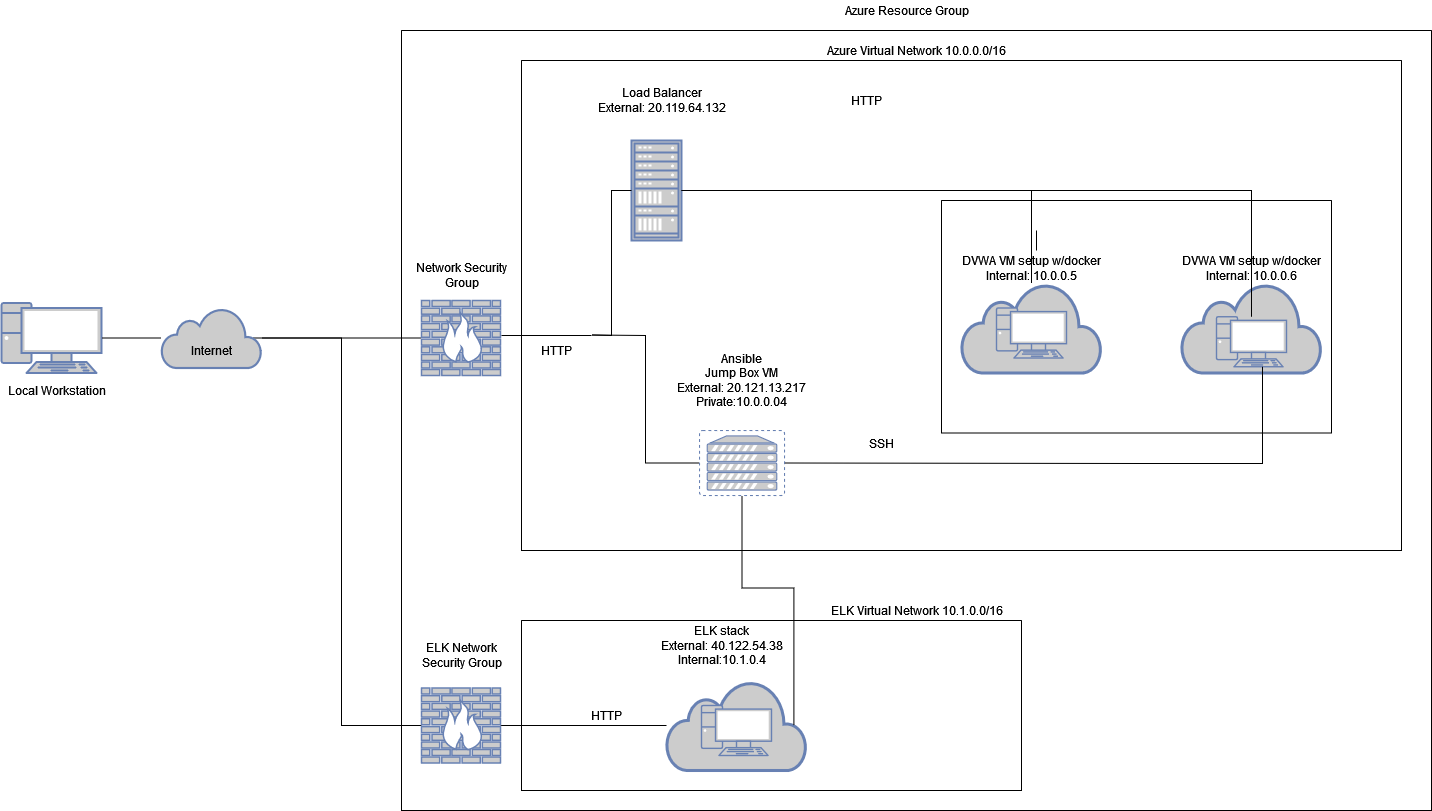

The diagram above was exported from draw.io. Its source (the exported page's mxGraphModel, read from the mxfile embedded in the PNG):
<mxGraphModel dx="1422" dy="772" grid="1" gridSize="10" guides="1" tooltips="1" connect="1" arrows="1" fold="1" page="1" pageScale="1" pageWidth="1500" pageHeight="1000" background="none" math="0" shadow="0">
  <root>
    <mxCell id="0" />
    <mxCell id="1" parent="0" />
    <mxCell id="fQorv_YW8pqwQFXPpmIg-1" value="" style="fontColor=#0066CC;verticalAlign=top;verticalLabelPosition=bottom;labelPosition=center;align=center;html=1;outlineConnect=0;fillColor=#CCCCCC;strokeColor=#6881B3;gradientColor=none;gradientDirection=north;strokeWidth=2;shape=mxgraph.networks.pc;" parent="1" vertex="1">
      <mxGeometry x="10" y="372.5" width="100" height="70" as="geometry" />
    </mxCell>
    <mxCell id="fQorv_YW8pqwQFXPpmIg-2" value="&lt;div&gt;Local Workstation&lt;/div&gt;" style="text;html=1;resizable=0;autosize=1;align=center;verticalAlign=middle;points=[];fillColor=none;strokeColor=none;rounded=0;" parent="1" vertex="1">
      <mxGeometry x="10" y="450" width="110" height="20" as="geometry" />
    </mxCell>
    <mxCell id="fQorv_YW8pqwQFXPpmIg-77" style="edgeStyle=orthogonalEdgeStyle;rounded=0;orthogonalLoop=1;jettySize=auto;html=1;endArrow=none;endFill=0;strokeColor=#000000;exitX=0.91;exitY=0.5;exitDx=0;exitDy=0;exitPerimeter=0;" parent="1" source="fQorv_YW8pqwQFXPpmIg-7" target="fQorv_YW8pqwQFXPpmIg-20" edge="1">
      <mxGeometry relative="1" as="geometry">
        <mxPoint x="380" y="407.5" as="sourcePoint" />
      </mxGeometry>
    </mxCell>
    <mxCell id="fQorv_YW8pqwQFXPpmIg-78" style="edgeStyle=orthogonalEdgeStyle;rounded=0;orthogonalLoop=1;jettySize=auto;html=1;entryX=1;entryY=0.5;entryDx=0;entryDy=0;entryPerimeter=0;endArrow=none;endFill=0;strokeColor=#000000;" parent="1" source="fQorv_YW8pqwQFXPpmIg-7" target="fQorv_YW8pqwQFXPpmIg-1" edge="1">
      <mxGeometry relative="1" as="geometry" />
    </mxCell>
    <mxCell id="vkubAfiQ1PUoYQJNgO9v-4" style="edgeStyle=orthogonalEdgeStyle;rounded=0;orthogonalLoop=1;jettySize=auto;html=1;entryX=0;entryY=0.5;entryDx=0;entryDy=0;entryPerimeter=0;endArrow=none;endFill=0;elbow=vertical;" edge="1" parent="1" source="fQorv_YW8pqwQFXPpmIg-7" target="H3Nf2hTN2-bzqEIgK6W3-7">
      <mxGeometry relative="1" as="geometry" />
    </mxCell>
    <mxCell id="fQorv_YW8pqwQFXPpmIg-7" value="" style="html=1;outlineConnect=0;fillColor=#CCCCCC;strokeColor=#6881B3;gradientColor=none;gradientDirection=north;strokeWidth=2;shape=mxgraph.networks.cloud;fontColor=#ffffff;" parent="1" vertex="1">
      <mxGeometry x="170" y="377.5" width="100" height="60" as="geometry" />
    </mxCell>
    <mxCell id="fQorv_YW8pqwQFXPpmIg-8" value="&lt;div&gt;Internet&lt;/div&gt;" style="text;html=1;resizable=0;autosize=1;align=center;verticalAlign=middle;points=[];fillColor=none;strokeColor=none;rounded=0;" parent="1" vertex="1">
      <mxGeometry x="190" y="410" width="60" height="20" as="geometry" />
    </mxCell>
    <mxCell id="fQorv_YW8pqwQFXPpmIg-10" value="" style="swimlane;startSize=0;editable=0;" parent="1" vertex="1">
      <mxGeometry x="410" y="100" width="1030" height="780" as="geometry" />
    </mxCell>
    <mxCell id="fQorv_YW8pqwQFXPpmIg-22" value="&lt;div&gt;Azure Virtual Network 10.0.0.0/16&lt;/div&gt;" style="text;html=1;resizable=0;autosize=1;align=center;verticalAlign=middle;points=[];fillColor=none;strokeColor=none;rounded=0;" parent="fQorv_YW8pqwQFXPpmIg-10" vertex="1">
      <mxGeometry x="420" y="10" width="190" height="20" as="geometry" />
    </mxCell>
    <mxCell id="fQorv_YW8pqwQFXPpmIg-20" value="" style="fontColor=#0066CC;verticalAlign=top;verticalLabelPosition=bottom;labelPosition=center;align=center;html=1;outlineConnect=0;fillColor=#CCCCCC;strokeColor=#6881B3;gradientColor=none;gradientDirection=north;strokeWidth=2;shape=mxgraph.networks.firewall;" parent="fQorv_YW8pqwQFXPpmIg-10" vertex="1">
      <mxGeometry x="20" y="270" width="79" height="75" as="geometry" />
    </mxCell>
    <mxCell id="fQorv_YW8pqwQFXPpmIg-24" value="&lt;div&gt;Network Security&lt;/div&gt;&lt;div&gt;Group&lt;/div&gt;" style="text;html=1;resizable=0;autosize=1;align=center;verticalAlign=middle;points=[];fillColor=none;strokeColor=none;rounded=0;" parent="fQorv_YW8pqwQFXPpmIg-10" vertex="1">
      <mxGeometry x="4.5" y="230" width="110" height="30" as="geometry" />
    </mxCell>
    <mxCell id="H3Nf2hTN2-bzqEIgK6W3-5" value="" style="swimlane;startSize=0;" parent="fQorv_YW8pqwQFXPpmIg-10" vertex="1">
      <mxGeometry x="120" y="590" width="500" height="170" as="geometry" />
    </mxCell>
    <mxCell id="H3Nf2hTN2-bzqEIgK6W3-17" value="" style="html=1;outlineConnect=0;fillColor=#CCCCCC;strokeColor=#6881B3;gradientColor=none;gradientDirection=north;strokeWidth=2;shape=mxgraph.networks.cloud;fontColor=#ffffff;" parent="H3Nf2hTN2-bzqEIgK6W3-5" vertex="1">
      <mxGeometry x="145" y="60" width="140" height="90" as="geometry" />
    </mxCell>
    <mxCell id="H3Nf2hTN2-bzqEIgK6W3-18" value="" style="fontColor=#0066CC;verticalAlign=top;verticalLabelPosition=bottom;labelPosition=center;align=center;html=1;outlineConnect=0;fillColor=#CCCCCC;strokeColor=#6881B3;gradientColor=none;gradientDirection=north;strokeWidth=2;shape=mxgraph.networks.pc;" parent="H3Nf2hTN2-bzqEIgK6W3-5" vertex="1">
      <mxGeometry x="180" y="85" width="70" height="50" as="geometry" />
    </mxCell>
    <mxCell id="H3Nf2hTN2-bzqEIgK6W3-19" value="ELK stack&lt;br&gt;&lt;div&gt;External: 40.122.54.38&lt;/div&gt;&lt;div&gt;Internal:10.1.0.4&lt;/div&gt; " style="text;html=1;resizable=0;autosize=1;align=center;verticalAlign=middle;points=[];fillColor=none;strokeColor=none;rounded=0;" parent="H3Nf2hTN2-bzqEIgK6W3-5" vertex="1">
      <mxGeometry x="130" width="140" height="50" as="geometry" />
    </mxCell>
    <mxCell id="H3Nf2hTN2-bzqEIgK6W3-22" value="&lt;div&gt;HTTP&lt;/div&gt;" style="text;html=1;resizable=0;autosize=1;align=center;verticalAlign=middle;points=[];fillColor=none;strokeColor=none;rounded=0;" parent="H3Nf2hTN2-bzqEIgK6W3-5" vertex="1">
      <mxGeometry x="60" y="85" width="50" height="20" as="geometry" />
    </mxCell>
    <mxCell id="H3Nf2hTN2-bzqEIgK6W3-21" style="edgeStyle=orthogonalEdgeStyle;rounded=0;orthogonalLoop=1;jettySize=auto;html=1;strokeColor=default;endArrow=none;endFill=0;" parent="fQorv_YW8pqwQFXPpmIg-10" source="H3Nf2hTN2-bzqEIgK6W3-7" target="H3Nf2hTN2-bzqEIgK6W3-17" edge="1">
      <mxGeometry relative="1" as="geometry" />
    </mxCell>
    <mxCell id="H3Nf2hTN2-bzqEIgK6W3-7" value="" style="fontColor=#0066CC;verticalAlign=top;verticalLabelPosition=bottom;labelPosition=center;align=center;html=1;outlineConnect=0;fillColor=#CCCCCC;strokeColor=#6881B3;gradientColor=none;gradientDirection=north;strokeWidth=2;shape=mxgraph.networks.firewall;" parent="fQorv_YW8pqwQFXPpmIg-10" vertex="1">
      <mxGeometry x="20" y="657.5" width="79" height="75" as="geometry" />
    </mxCell>
    <mxCell id="H3Nf2hTN2-bzqEIgK6W3-8" value="&lt;div&gt;ELK Network &lt;br&gt;&lt;/div&gt;&lt;div&gt;Security Group&lt;/div&gt;" style="text;html=1;resizable=0;autosize=1;align=center;verticalAlign=middle;points=[];fillColor=none;strokeColor=none;rounded=0;" parent="fQorv_YW8pqwQFXPpmIg-10" vertex="1">
      <mxGeometry x="9.5" y="610" width="100" height="30" as="geometry" />
    </mxCell>
    <mxCell id="H3Nf2hTN2-bzqEIgK6W3-6" value="&lt;div&gt;ELK Virtual Network 10.1.0.0/16&lt;/div&gt;" style="text;html=1;resizable=0;autosize=1;align=center;verticalAlign=middle;points=[];fillColor=none;strokeColor=none;rounded=0;" parent="fQorv_YW8pqwQFXPpmIg-10" vertex="1">
      <mxGeometry x="420" y="570" width="190" height="20" as="geometry" />
    </mxCell>
    <mxCell id="fQorv_YW8pqwQFXPpmIg-11" value="" style="swimlane;startSize=0;editable=0;" parent="1" vertex="1">
      <mxGeometry x="530" y="130" width="880" height="490" as="geometry" />
    </mxCell>
    <mxCell id="fQorv_YW8pqwQFXPpmIg-25" value="" style="fontColor=#0066CC;verticalAlign=top;verticalLabelPosition=bottom;labelPosition=center;align=center;html=1;outlineConnect=0;fillColor=#CCCCCC;strokeColor=#6881B3;gradientColor=none;gradientDirection=north;strokeWidth=2;shape=mxgraph.networks.virtual_server;" parent="fQorv_YW8pqwQFXPpmIg-11" vertex="1">
      <mxGeometry x="178" y="370" width="85" height="65" as="geometry" />
    </mxCell>
    <mxCell id="fQorv_YW8pqwQFXPpmIg-27" value="&lt;div&gt;Ansible &lt;br&gt;&lt;/div&gt;&lt;div&gt;Jump Box VM&lt;/div&gt;&lt;div class=&quot;fxc-copyablelabel-temp-element&quot;&gt;External: 20.121.13.217&lt;/div&gt;&lt;div class=&quot;fxc-copyablelabel-temp-element&quot;&gt;Private:10.0.0.04&lt;/div&gt;" style="text;html=1;resizable=0;autosize=1;align=center;verticalAlign=middle;points=[];fillColor=none;strokeColor=none;rounded=0;" parent="fQorv_YW8pqwQFXPpmIg-11" vertex="1">
      <mxGeometry x="150" y="290" width="140" height="60" as="geometry" />
    </mxCell>
    <mxCell id="fQorv_YW8pqwQFXPpmIg-28" value="" style="swimlane;startSize=0;collapsible=0;" parent="fQorv_YW8pqwQFXPpmIg-11" vertex="1">
      <mxGeometry x="420" y="140" width="390" height="232.5" as="geometry" />
    </mxCell>
    <mxCell id="fQorv_YW8pqwQFXPpmIg-33" value="" style="html=1;outlineConnect=0;fillColor=#CCCCCC;strokeColor=#6881B3;gradientColor=none;gradientDirection=north;strokeWidth=2;shape=mxgraph.networks.cloud;fontColor=#ffffff;" parent="fQorv_YW8pqwQFXPpmIg-28" vertex="1">
      <mxGeometry x="20" y="82.5" width="140" height="90" as="geometry" />
    </mxCell>
    <mxCell id="fQorv_YW8pqwQFXPpmIg-34" value="" style="html=1;outlineConnect=0;fillColor=#CCCCCC;strokeColor=#6881B3;gradientColor=none;gradientDirection=north;strokeWidth=2;shape=mxgraph.networks.cloud;fontColor=#ffffff;" parent="fQorv_YW8pqwQFXPpmIg-28" vertex="1">
      <mxGeometry x="240" y="82.5" width="140" height="90" as="geometry" />
    </mxCell>
    <mxCell id="fQorv_YW8pqwQFXPpmIg-35" value="" style="fontColor=#0066CC;verticalAlign=top;verticalLabelPosition=bottom;labelPosition=center;align=center;html=1;outlineConnect=0;fillColor=#CCCCCC;strokeColor=#6881B3;gradientColor=none;gradientDirection=north;strokeWidth=2;shape=mxgraph.networks.pc;" parent="fQorv_YW8pqwQFXPpmIg-28" vertex="1">
      <mxGeometry x="55" y="107.5" width="70" height="50" as="geometry" />
    </mxCell>
    <mxCell id="fQorv_YW8pqwQFXPpmIg-36" value="" style="fontColor=#0066CC;verticalAlign=top;verticalLabelPosition=bottom;labelPosition=center;align=center;html=1;outlineConnect=0;fillColor=#CCCCCC;strokeColor=#6881B3;gradientColor=none;gradientDirection=north;strokeWidth=2;shape=mxgraph.networks.pc;" parent="fQorv_YW8pqwQFXPpmIg-28" vertex="1">
      <mxGeometry x="275" y="116.25" width="70" height="50" as="geometry" />
    </mxCell>
    <mxCell id="fQorv_YW8pqwQFXPpmIg-37" value="&lt;div&gt;DVWA VM setup w/docker&lt;/div&gt;&lt;div&gt;Internal: 10.0.0.5&lt;/div&gt;" style="text;html=1;resizable=0;autosize=1;align=center;verticalAlign=middle;points=[];fillColor=none;strokeColor=none;rounded=0;" parent="fQorv_YW8pqwQFXPpmIg-28" vertex="1">
      <mxGeometry x="15" y="52.5" width="150" height="30" as="geometry" />
    </mxCell>
    <mxCell id="fQorv_YW8pqwQFXPpmIg-38" value="&lt;div&gt;DVWA VM setup w/docker&lt;/div&gt;&lt;div&gt;Internal: 10.0.0.6&lt;/div&gt;" style="text;html=1;resizable=0;autosize=1;align=center;verticalAlign=middle;points=[];fillColor=none;strokeColor=none;rounded=0;" parent="fQorv_YW8pqwQFXPpmIg-28" vertex="1">
      <mxGeometry x="235" y="52.5" width="150" height="30" as="geometry" />
    </mxCell>
    <mxCell id="fQorv_YW8pqwQFXPpmIg-67" value="" style="line;strokeWidth=1;direction=south;html=1;gradientColor=none;" parent="fQorv_YW8pqwQFXPpmIg-28" vertex="1">
      <mxGeometry x="90" y="30" width="10" height="20" as="geometry" />
    </mxCell>
    <mxCell id="fQorv_YW8pqwQFXPpmIg-39" style="edgeStyle=orthogonalEdgeStyle;rounded=0;orthogonalLoop=1;jettySize=auto;html=1;entryX=1;entryY=0.5;entryDx=0;entryDy=0;entryPerimeter=0;endArrow=none;endFill=0;" parent="fQorv_YW8pqwQFXPpmIg-11" source="fQorv_YW8pqwQFXPpmIg-36" target="fQorv_YW8pqwQFXPpmIg-25" edge="1">
      <mxGeometry relative="1" as="geometry">
        <Array as="points">
          <mxPoint x="741" y="403" />
          <mxPoint x="619" y="403" />
        </Array>
      </mxGeometry>
    </mxCell>
    <mxCell id="fQorv_YW8pqwQFXPpmIg-44" value="" style="fontColor=#0066CC;verticalAlign=top;verticalLabelPosition=bottom;labelPosition=center;align=center;html=1;outlineConnect=0;fillColor=#CCCCCC;strokeColor=#6881B3;gradientColor=none;gradientDirection=north;strokeWidth=2;shape=mxgraph.networks.rack;" parent="fQorv_YW8pqwQFXPpmIg-11" vertex="1">
      <mxGeometry x="110" y="80" width="50" height="100" as="geometry" />
    </mxCell>
    <mxCell id="fQorv_YW8pqwQFXPpmIg-45" value="&lt;div&gt;Load Balancer&lt;/div&gt;&lt;div class=&quot;fxc-copyablelabel-temp-element&quot;&gt;External: 20.119.64.132&lt;br&gt;&lt;/div&gt;" style="text;html=1;resizable=0;autosize=1;align=center;verticalAlign=middle;points=[];fillColor=none;strokeColor=none;rounded=0;" parent="fQorv_YW8pqwQFXPpmIg-11" vertex="1">
      <mxGeometry x="70" y="25" width="140" height="30" as="geometry" />
    </mxCell>
    <mxCell id="fQorv_YW8pqwQFXPpmIg-57" value="HTTP" style="text;html=1;resizable=0;autosize=1;align=center;verticalAlign=middle;points=[];fillColor=none;strokeColor=none;rounded=0;" parent="fQorv_YW8pqwQFXPpmIg-11" vertex="1">
      <mxGeometry x="10" y="280" width="50" height="20" as="geometry" />
    </mxCell>
    <mxCell id="fQorv_YW8pqwQFXPpmIg-61" value="SSH" style="text;html=1;resizable=0;autosize=1;align=center;verticalAlign=middle;points=[];fillColor=none;strokeColor=none;rounded=0;" parent="fQorv_YW8pqwQFXPpmIg-11" vertex="1">
      <mxGeometry x="340" y="372.5" width="40" height="20" as="geometry" />
    </mxCell>
    <mxCell id="fQorv_YW8pqwQFXPpmIg-69" style="edgeStyle=orthogonalEdgeStyle;rounded=0;orthogonalLoop=1;jettySize=auto;html=1;entryX=0;entryY=0.5;entryDx=0;entryDy=0;entryPerimeter=0;endArrow=none;endFill=0;strokeColor=#000000;" parent="fQorv_YW8pqwQFXPpmIg-11" source="fQorv_YW8pqwQFXPpmIg-68" target="fQorv_YW8pqwQFXPpmIg-25" edge="1">
      <mxGeometry relative="1" as="geometry" />
    </mxCell>
    <mxCell id="fQorv_YW8pqwQFXPpmIg-70" style="edgeStyle=orthogonalEdgeStyle;rounded=0;orthogonalLoop=1;jettySize=auto;html=1;entryX=0;entryY=0.5;entryDx=0;entryDy=0;entryPerimeter=0;endArrow=none;endFill=0;strokeColor=#000000;" parent="fQorv_YW8pqwQFXPpmIg-11" source="fQorv_YW8pqwQFXPpmIg-68" target="fQorv_YW8pqwQFXPpmIg-44" edge="1">
      <mxGeometry relative="1" as="geometry" />
    </mxCell>
    <mxCell id="fQorv_YW8pqwQFXPpmIg-68" value="" style="line;strokeWidth=1;html=1;perimeter=backbonePerimeter;points=[];outlineConnect=0;gradientColor=none;" parent="fQorv_YW8pqwQFXPpmIg-11" vertex="1">
      <mxGeometry x="-20" y="270" width="90" height="10" as="geometry" />
    </mxCell>
    <mxCell id="fQorv_YW8pqwQFXPpmIg-72" style="edgeStyle=orthogonalEdgeStyle;rounded=0;orthogonalLoop=1;jettySize=auto;html=1;endArrow=none;endFill=0;strokeColor=#000000;" parent="fQorv_YW8pqwQFXPpmIg-11" source="fQorv_YW8pqwQFXPpmIg-33" target="fQorv_YW8pqwQFXPpmIg-44" edge="1">
      <mxGeometry relative="1" as="geometry">
        <Array as="points">
          <mxPoint x="510" y="130" />
        </Array>
      </mxGeometry>
    </mxCell>
    <mxCell id="fQorv_YW8pqwQFXPpmIg-73" style="edgeStyle=orthogonalEdgeStyle;rounded=0;orthogonalLoop=1;jettySize=auto;html=1;endArrow=none;endFill=0;strokeColor=#000000;" parent="fQorv_YW8pqwQFXPpmIg-11" source="fQorv_YW8pqwQFXPpmIg-36" target="fQorv_YW8pqwQFXPpmIg-44" edge="1">
      <mxGeometry relative="1" as="geometry">
        <Array as="points">
          <mxPoint x="730" y="130" />
        </Array>
      </mxGeometry>
    </mxCell>
    <mxCell id="fQorv_YW8pqwQFXPpmIg-56" value="HTTP" style="text;html=1;resizable=0;autosize=1;align=center;verticalAlign=middle;points=[];fillColor=none;strokeColor=none;rounded=0;" parent="fQorv_YW8pqwQFXPpmIg-11" vertex="1">
      <mxGeometry x="320" y="30" width="50" height="20" as="geometry" />
    </mxCell>
    <mxCell id="fQorv_YW8pqwQFXPpmIg-21" value="&lt;div&gt;Azure Resource Group&lt;/div&gt;" style="text;html=1;resizable=0;autosize=1;align=center;verticalAlign=middle;points=[];fillColor=none;strokeColor=none;rounded=0;" parent="1" vertex="1">
      <mxGeometry x="845" y="70" width="140" height="20" as="geometry" />
    </mxCell>
    <mxCell id="fQorv_YW8pqwQFXPpmIg-75" style="edgeStyle=orthogonalEdgeStyle;rounded=0;orthogonalLoop=1;jettySize=auto;html=1;exitX=0.5;exitY=1;exitDx=0;exitDy=0;endArrow=none;endFill=0;strokeColor=#000000;" parent="1" source="fQorv_YW8pqwQFXPpmIg-11" target="fQorv_YW8pqwQFXPpmIg-11" edge="1">
      <mxGeometry relative="1" as="geometry" />
    </mxCell>
    <mxCell id="vkubAfiQ1PUoYQJNgO9v-3" value="" style="edgeStyle=orthogonalEdgeStyle;elbow=vertical;endArrow=none;html=1;rounded=0;exitX=0.91;exitY=0.5;exitDx=0;exitDy=0;exitPerimeter=0;endFill=0;" edge="1" parent="1" source="H3Nf2hTN2-bzqEIgK6W3-17" target="fQorv_YW8pqwQFXPpmIg-25">
      <mxGeometry width="50" height="50" relative="1" as="geometry">
        <mxPoint x="690" y="540" as="sourcePoint" />
        <mxPoint x="740" y="490" as="targetPoint" />
      </mxGeometry>
    </mxCell>
  </root>
</mxGraphModel>